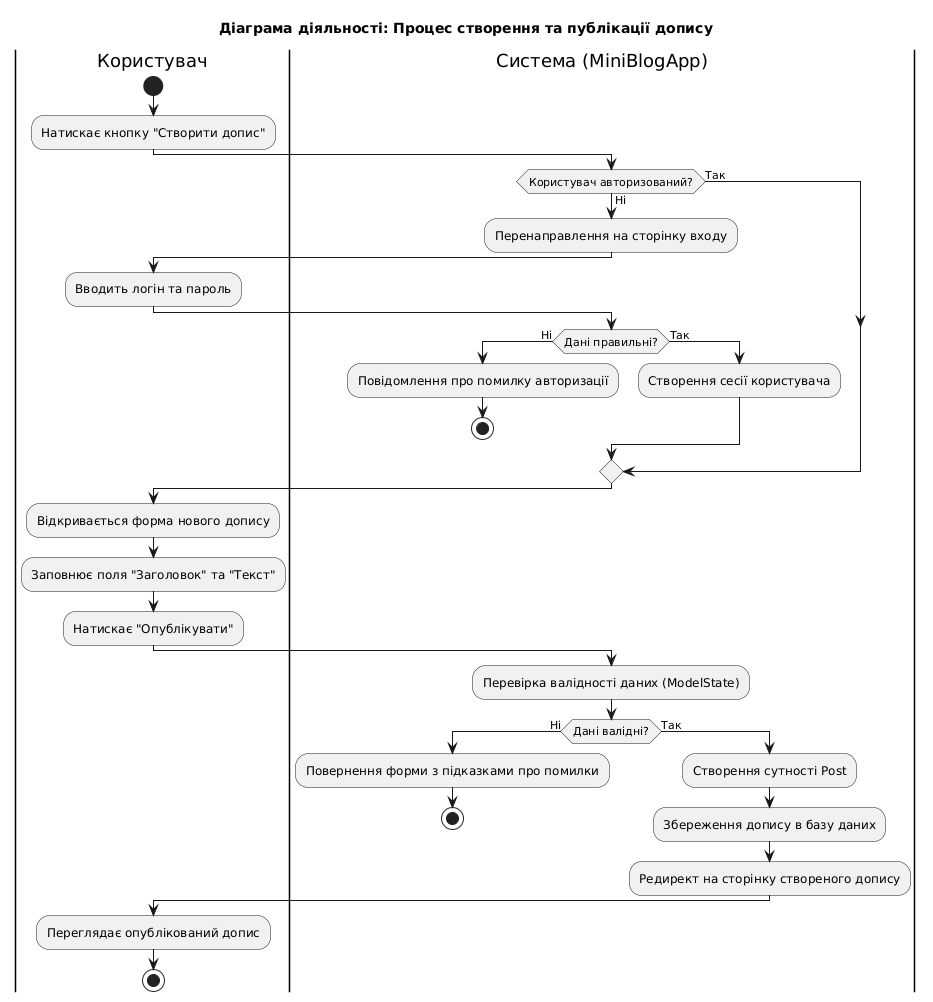

The diagram above was rendered by PlantUML. Its source (embedded in the PNG):
@startuml
title Діаграма діяльності: Процес створення та публікації допису

' Налаштування стилю для умов
skinparam conditionStyle inside

|Користувач|
start
:Натискає кнопку "Створити допис";

|Система (MiniBlogApp)|
if (Користувач авторизований?) then (Ні)
    :Перенаправлення на сторінку входу;
    
    |Користувач|
    :Вводить логін та пароль;
    
    |Система (MiniBlogApp)|
    if (Дані правильні?) then (Ні)
        :Повідомлення про помилку авторизації;
        stop
    else (Так)
        :Створення сесії користувача;
    endif
else (Так)
endif

|Користувач|
:Відкривається форма нового допису;
:Заповнює поля "Заголовок" та "Текст";
:Натискає "Опублікувати";

|Система (MiniBlogApp)|
:Перевірка валідності даних (ModelState);

if (Дані валідні?) then (Ні)
    :Повернення форми з підказками про помилки;
    stop
else (Так)
    :Створення сутності Post;
    :Збереження допису в базу даних;
    :Редирект на сторінку створеного допису;
endif

|Користувач|
:Переглядає опублікований допис;

stop
@enduml